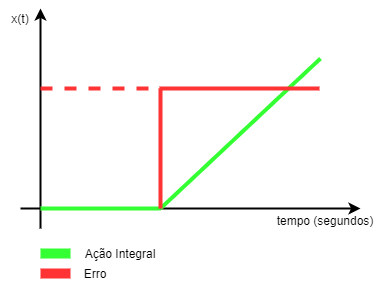

The diagram above was exported from draw.io. Its source (the exported page's mxGraphModel, read from the mxfile embedded in the PNG):
<mxGraphModel dx="1024" dy="592" grid="1" gridSize="10" guides="1" tooltips="1" connect="1" arrows="1" fold="1" page="1" pageScale="1" pageWidth="827" pageHeight="1169" math="0" shadow="0">
  <root>
    <mxCell id="USyL6ZS7hYYpZvVUndVU-0" />
    <mxCell id="USyL6ZS7hYYpZvVUndVU-1" parent="USyL6ZS7hYYpZvVUndVU-0" />
    <mxCell id="USyL6ZS7hYYpZvVUndVU-2" value="" style="endArrow=classic;html=1;strokeWidth=2;" edge="1" parent="USyL6ZS7hYYpZvVUndVU-1">
      <mxGeometry width="50" height="50" relative="1" as="geometry">
        <mxPoint x="120" y="300" as="sourcePoint" />
        <mxPoint x="120" y="80" as="targetPoint" />
      </mxGeometry>
    </mxCell>
    <mxCell id="USyL6ZS7hYYpZvVUndVU-3" value="" style="endArrow=classic;html=1;strokeWidth=2;" edge="1" parent="USyL6ZS7hYYpZvVUndVU-1">
      <mxGeometry width="50" height="50" relative="1" as="geometry">
        <mxPoint x="100" y="280" as="sourcePoint" />
        <mxPoint x="440" y="280" as="targetPoint" />
      </mxGeometry>
    </mxCell>
    <mxCell id="USyL6ZS7hYYpZvVUndVU-4" value="tempo (segundos)" style="text;html=1;strokeColor=none;fillColor=none;align=center;verticalAlign=middle;whiteSpace=wrap;rounded=0;" vertex="1" parent="USyL6ZS7hYYpZvVUndVU-1">
      <mxGeometry x="343" y="282" width="124" height="20" as="geometry" />
    </mxCell>
    <mxCell id="USyL6ZS7hYYpZvVUndVU-5" value="x(t)" style="text;html=1;strokeColor=none;fillColor=none;align=center;verticalAlign=middle;whiteSpace=wrap;rounded=0;" vertex="1" parent="USyL6ZS7hYYpZvVUndVU-1">
      <mxGeometry x="80" y="80" width="40" height="20" as="geometry" />
    </mxCell>
    <mxCell id="USyL6ZS7hYYpZvVUndVU-6" value="" style="endArrow=none;html=1;strokeWidth=4;strokeColor=#33FF33;" edge="1" parent="USyL6ZS7hYYpZvVUndVU-1">
      <mxGeometry width="50" height="50" relative="1" as="geometry">
        <mxPoint x="120" y="280" as="sourcePoint" />
        <mxPoint x="240" y="280" as="targetPoint" />
      </mxGeometry>
    </mxCell>
    <mxCell id="USyL6ZS7hYYpZvVUndVU-7" value="" style="endArrow=none;html=1;strokeWidth=4;strokeColor=#33FF33;" edge="1" parent="USyL6ZS7hYYpZvVUndVU-1">
      <mxGeometry width="50" height="50" relative="1" as="geometry">
        <mxPoint x="240" y="280" as="sourcePoint" />
        <mxPoint x="400" y="130" as="targetPoint" />
      </mxGeometry>
    </mxCell>
    <mxCell id="USyL6ZS7hYYpZvVUndVU-9" value="" style="endArrow=none;html=1;strokeColor=#FF3333;strokeWidth=4;" edge="1" parent="USyL6ZS7hYYpZvVUndVU-1">
      <mxGeometry width="50" height="50" relative="1" as="geometry">
        <mxPoint x="239" y="160" as="sourcePoint" />
        <mxPoint x="399" y="160" as="targetPoint" />
      </mxGeometry>
    </mxCell>
    <mxCell id="USyL6ZS7hYYpZvVUndVU-10" value="" style="endArrow=none;dashed=1;html=1;strokeColor=#FF3333;strokeWidth=4;" edge="1" parent="USyL6ZS7hYYpZvVUndVU-1">
      <mxGeometry width="50" height="50" relative="1" as="geometry">
        <mxPoint x="120" y="160" as="sourcePoint" />
        <mxPoint x="240" y="160" as="targetPoint" />
      </mxGeometry>
    </mxCell>
    <mxCell id="USyL6ZS7hYYpZvVUndVU-12" value="" style="rounded=0;whiteSpace=wrap;html=1;strokeColor=none;fillColor=#33FF33;" vertex="1" parent="USyL6ZS7hYYpZvVUndVU-1">
      <mxGeometry x="120" y="320" width="30" height="10" as="geometry" />
    </mxCell>
    <mxCell id="USyL6ZS7hYYpZvVUndVU-13" value="" style="rounded=0;whiteSpace=wrap;html=1;strokeColor=none;fillColor=#FF3333;" vertex="1" parent="USyL6ZS7hYYpZvVUndVU-1">
      <mxGeometry x="120" y="340" width="30" height="10" as="geometry" />
    </mxCell>
    <mxCell id="USyL6ZS7hYYpZvVUndVU-14" value="Ação Integral" style="text;html=1;strokeColor=none;fillColor=none;align=center;verticalAlign=middle;whiteSpace=wrap;rounded=0;" vertex="1" parent="USyL6ZS7hYYpZvVUndVU-1">
      <mxGeometry x="161" y="315" width="78" height="20" as="geometry" />
    </mxCell>
    <mxCell id="USyL6ZS7hYYpZvVUndVU-15" value="Erro" style="text;html=1;strokeColor=none;fillColor=none;align=center;verticalAlign=middle;whiteSpace=wrap;rounded=0;" vertex="1" parent="USyL6ZS7hYYpZvVUndVU-1">
      <mxGeometry x="160" y="335" width="30" height="20" as="geometry" />
    </mxCell>
    <mxCell id="o88VVPFkmjO5nUdAWAF--0" value="" style="endArrow=none;html=1;strokeColor=#FF3333;strokeWidth=4;" edge="1" parent="USyL6ZS7hYYpZvVUndVU-1">
      <mxGeometry width="50" height="50" relative="1" as="geometry">
        <mxPoint x="240" y="160" as="sourcePoint" />
        <mxPoint x="240" y="280" as="targetPoint" />
      </mxGeometry>
    </mxCell>
  </root>
</mxGraphModel>